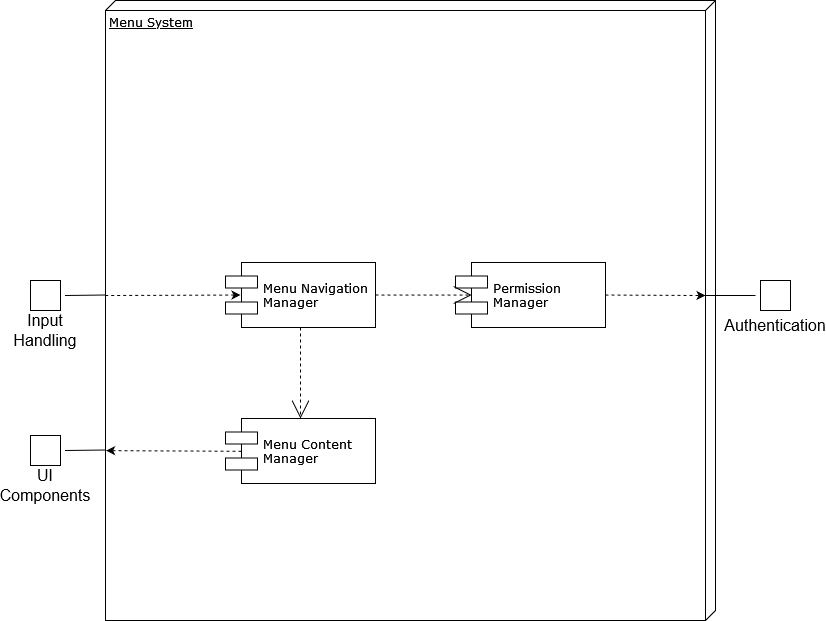

The diagram above was exported from draw.io. Its source (the exported page's mxGraphModel, read from the mxfile embedded in the PNG):
<mxGraphModel dx="2828" dy="1744" grid="1" gridSize="10" guides="1" tooltips="1" connect="1" arrows="1" fold="1" page="1" pageScale="1" pageWidth="1100" pageHeight="850" background="none" math="0" shadow="0">
  <root>
    <mxCell id="0" />
    <mxCell id="1" parent="0" />
    <mxCell id="39150e848f15840c-1" value="Menu System" style="verticalAlign=top;align=left;spacingTop=8;spacingLeft=2;spacingRight=12;shape=cube;size=10;direction=south;fontStyle=4;html=1;rounded=0;shadow=0;comic=0;labelBackgroundColor=none;strokeWidth=1;fontFamily=Verdana;fontSize=12;movable=1;resizable=1;rotatable=1;deletable=1;editable=1;locked=0;connectable=1;" parent="1" vertex="1">
      <mxGeometry x="-120" y="-200" width="610" height="620" as="geometry" />
    </mxCell>
    <mxCell id="pdKUOu_hD6Cdin9mLu27-1" value="Menu Navigation&lt;br&gt;Manager" style="shape=component;align=left;spacingLeft=36;rounded=0;shadow=0;comic=0;labelBackgroundColor=none;strokeWidth=1;fontFamily=Verdana;fontSize=12;html=1;" parent="39150e848f15840c-1" vertex="1">
      <mxGeometry x="120" y="262" width="150" height="65" as="geometry" />
    </mxCell>
    <mxCell id="qLzBCqh_z-4C_NpkXxw8-4" value="Permission&lt;br&gt;Manager" style="shape=component;align=left;spacingLeft=36;rounded=0;shadow=0;comic=0;labelBackgroundColor=none;strokeWidth=1;fontFamily=Verdana;fontSize=12;html=1;" parent="39150e848f15840c-1" vertex="1">
      <mxGeometry x="350" y="262" width="150" height="65" as="geometry" />
    </mxCell>
    <mxCell id="pdKUOu_hD6Cdin9mLu27-2" style="edgeStyle=none;rounded=0;html=1;dashed=1;labelBackgroundColor=none;startArrow=none;startFill=0;startSize=8;endArrow=open;endFill=0;endSize=16;fontFamily=Verdana;fontSize=12;exitX=1;exitY=0.5;exitDx=0;exitDy=0;entryX=0.108;entryY=0.501;entryDx=0;entryDy=0;entryPerimeter=0;" parent="39150e848f15840c-1" source="pdKUOu_hD6Cdin9mLu27-1" target="qLzBCqh_z-4C_NpkXxw8-4" edge="1">
      <mxGeometry relative="1" as="geometry">
        <mxPoint x="310" y="205" as="sourcePoint" />
        <mxPoint x="330" y="298" as="targetPoint" />
      </mxGeometry>
    </mxCell>
    <mxCell id="pdKUOu_hD6Cdin9mLu27-11" value="" style="html=1;labelBackgroundColor=#ffffff;startArrow=none;startFill=0;startSize=6;endArrow=classic;endFill=1;endSize=6;jettySize=auto;orthogonalLoop=1;strokeWidth=1;dashed=1;fontSize=14;rounded=0;curved=1;exitX=1;exitY=0.5;exitDx=0;exitDy=0;" parent="39150e848f15840c-1" source="qLzBCqh_z-4C_NpkXxw8-4" edge="1">
      <mxGeometry width="60" height="60" relative="1" as="geometry">
        <mxPoint x="550" y="310" as="sourcePoint" />
        <mxPoint x="600" y="295" as="targetPoint" />
      </mxGeometry>
    </mxCell>
    <mxCell id="OuDUv_eplEnBqBiFYTC3-10" value="Menu Content&lt;br&gt;Manager" style="shape=component;align=left;spacingLeft=36;rounded=0;shadow=0;comic=0;labelBackgroundColor=none;strokeWidth=1;fontFamily=Verdana;fontSize=12;html=1;" vertex="1" parent="39150e848f15840c-1">
      <mxGeometry x="120" y="418" width="150" height="65" as="geometry" />
    </mxCell>
    <mxCell id="OuDUv_eplEnBqBiFYTC3-12" value="" style="html=1;labelBackgroundColor=#ffffff;startArrow=classic;startFill=1;startSize=6;endArrow=none;endFill=0;endSize=6;jettySize=auto;orthogonalLoop=1;strokeWidth=1;dashed=1;fontSize=14;rounded=0;curved=1;exitX=0.726;exitY=0.999;exitDx=0;exitDy=0;exitPerimeter=0;entryX=0.103;entryY=0.504;entryDx=0;entryDy=0;entryPerimeter=0;" edge="1" parent="39150e848f15840c-1" source="39150e848f15840c-1" target="OuDUv_eplEnBqBiFYTC3-10">
      <mxGeometry width="60" height="60" relative="1" as="geometry">
        <mxPoint x="54" y="460" as="sourcePoint" />
        <mxPoint x="50" y="460" as="targetPoint" />
      </mxGeometry>
    </mxCell>
    <mxCell id="OuDUv_eplEnBqBiFYTC3-20" style="edgeStyle=none;rounded=0;html=1;dashed=1;labelBackgroundColor=none;startArrow=none;startFill=0;startSize=8;endArrow=open;endFill=0;endSize=16;fontFamily=Verdana;fontSize=12;exitX=0.5;exitY=1;exitDx=0;exitDy=0;entryX=0.5;entryY=0;entryDx=0;entryDy=0;" edge="1" parent="39150e848f15840c-1" source="pdKUOu_hD6Cdin9mLu27-1" target="OuDUv_eplEnBqBiFYTC3-10">
      <mxGeometry relative="1" as="geometry">
        <mxPoint x="345" y="337" as="sourcePoint" />
        <mxPoint x="345" y="430" as="targetPoint" />
      </mxGeometry>
    </mxCell>
    <mxCell id="pdKUOu_hD6Cdin9mLu27-8" value="Authentication" style="text;html=1;strokeColor=none;fillColor=none;align=center;verticalAlign=middle;whiteSpace=wrap;rounded=0;fontSize=16;" parent="1" vertex="1">
      <mxGeometry x="520" y="110" width="60" height="30" as="geometry" />
    </mxCell>
    <mxCell id="pdKUOu_hD6Cdin9mLu27-9" value="" style="endArrow=none;html=1;rounded=0;fontSize=12;startSize=8;endSize=8;curved=1;" parent="1" edge="1">
      <mxGeometry width="50" height="50" relative="1" as="geometry">
        <mxPoint x="480" y="95" as="sourcePoint" />
        <mxPoint x="530" y="95" as="targetPoint" />
      </mxGeometry>
    </mxCell>
    <mxCell id="B5w0nIHei033It88iMjw-6" value="" style="endArrow=none;html=1;rounded=0;fontSize=12;startSize=8;endSize=8;curved=1;entryX=0;entryY=0.5;entryDx=0;entryDy=0;exitX=1;exitY=0.5;exitDx=0;exitDy=0;" parent="1" edge="1">
      <mxGeometry width="50" height="50" relative="1" as="geometry">
        <mxPoint x="-160" y="95" as="sourcePoint" />
        <mxPoint x="-120" y="94.5" as="targetPoint" />
      </mxGeometry>
    </mxCell>
    <mxCell id="B5w0nIHei033It88iMjw-7" value="" style="html=1;labelBackgroundColor=#ffffff;startArrow=classic;startFill=1;startSize=6;endArrow=none;endFill=0;endSize=6;jettySize=auto;orthogonalLoop=1;strokeWidth=1;dashed=1;fontSize=14;rounded=0;curved=1;exitX=0.1;exitY=0.5;exitDx=0;exitDy=0;exitPerimeter=0;" parent="1" source="pdKUOu_hD6Cdin9mLu27-1" edge="1">
      <mxGeometry width="60" height="60" relative="1" as="geometry">
        <mxPoint x="-110" y="94.5" as="sourcePoint" />
        <mxPoint x="-120" y="95" as="targetPoint" />
      </mxGeometry>
    </mxCell>
    <mxCell id="OuDUv_eplEnBqBiFYTC3-8" value="Input Handling" style="text;html=1;strokeColor=none;fillColor=none;align=center;verticalAlign=middle;whiteSpace=wrap;rounded=0;fontSize=16;" vertex="1" parent="1">
      <mxGeometry x="-210" y="115" width="60" height="30" as="geometry" />
    </mxCell>
    <mxCell id="OuDUv_eplEnBqBiFYTC3-11" value="" style="endArrow=none;html=1;rounded=0;fontSize=12;startSize=8;endSize=8;curved=1;entryX=0;entryY=0.5;entryDx=0;entryDy=0;exitX=1;exitY=0.5;exitDx=0;exitDy=0;" edge="1" parent="1">
      <mxGeometry width="50" height="50" relative="1" as="geometry">
        <mxPoint x="-160" y="250" as="sourcePoint" />
        <mxPoint x="-120" y="249.5" as="targetPoint" />
      </mxGeometry>
    </mxCell>
    <mxCell id="OuDUv_eplEnBqBiFYTC3-14" value="UI Components" style="text;html=1;strokeColor=none;fillColor=none;align=center;verticalAlign=middle;whiteSpace=wrap;rounded=0;fontSize=16;" vertex="1" parent="1">
      <mxGeometry x="-210" y="270" width="60" height="30" as="geometry" />
    </mxCell>
    <mxCell id="OuDUv_eplEnBqBiFYTC3-17" value="" style="whiteSpace=wrap;html=1;aspect=fixed;" vertex="1" parent="1">
      <mxGeometry x="-195" y="80" width="30" height="30" as="geometry" />
    </mxCell>
    <mxCell id="OuDUv_eplEnBqBiFYTC3-18" value="" style="whiteSpace=wrap;html=1;aspect=fixed;" vertex="1" parent="1">
      <mxGeometry x="-195" y="235" width="30" height="30" as="geometry" />
    </mxCell>
    <mxCell id="OuDUv_eplEnBqBiFYTC3-19" value="" style="whiteSpace=wrap;html=1;aspect=fixed;" vertex="1" parent="1">
      <mxGeometry x="535" y="80" width="30" height="30" as="geometry" />
    </mxCell>
  </root>
</mxGraphModel>